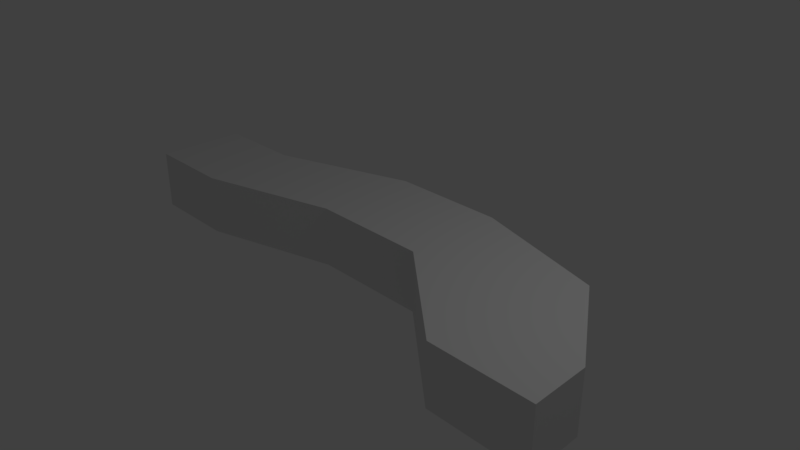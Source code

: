 # Source: Claw.blend  (saved by Blender 2.79.0; exported with 4.5.12 LTS)
import bpy
from mathutils import Matrix  # noqa: F401  (used for matrix-valued properties, if any)

bpy.ops.wm.read_factory_settings(use_empty=True)
scene = bpy.context.scene
scene.name = 'Scene'

# ---- collections
col_collection_1 = bpy.data.collections.new('Collection 1'); scene.collection.children.link(col_collection_1)

# ---- world
world_world = bpy.data.worlds.new('World'); scene.world = world_world
world_world.color = (0.05088, 0.05088, 0.05088)
world_world.use_sun_shadow = False
world_world.sun_shadow_jitter_overblur = 0.0
world_world.cycles.sampling_method = 'MANUAL'

# ---- cameras
cam_camera = bpy.data.cameras.new('Camera')
cam_camera.clip_end = 100.0
cam_camera.lens = 35.0
cam_camera.sensor_width = 32.0
cam_camera.sensor_height = 18.0
cam_camera.ortho_scale = 7.314
cam_camera.dof.focus_distance = 0.0
cam_camera.dof.aperture_fstop = 128.0

# ---- lights
light_lamp = bpy.data.lights.new('Lamp', 'POINT')
light_lamp.transmission_factor = 0.0
light_lamp.cutoff_distance = 30.0
light_lamp.energy = 100.0
light_lamp.shadow_buffer_clip_start = 1.001
light_lamp.shadow_soft_size = 0.1
light_lamp.shadow_maximum_resolution = 0.006
light_lamp.use_absolute_resolution = True

# ---- meshes
me_plane = bpy.data.meshes.new('Plane')
me_plane.from_pydata([(-0.9895, -0.7069, -0.6624), (1.01, -0.7069, -0.6624), (-0.9895, 1.293, -0.6624), (1.01, 1.293, -0.6624), (4.1, 2.327, -0.6624), (4.002, 0.1497, -0.6624), (6.586, 0.1497, -0.6624), (6.637, 2.327, -0.6624), (9.607, 1.517, -0.6624), (8.865, -1.761, -0.6624), (11.0, -0.525, -0.6624), (11.05, -1.761, -0.6624), (-0.9895, -0.7069, 0.6624), (1.01, -0.7069, 0.6624), (-0.9895, 1.293, 0.6624), (1.01, 1.293, 0.6624), (4.1, 2.327, 0.6624), (4.002, 0.1497, 0.6624), (6.586, 0.1497, 0.6624), (6.637, 2.327, 0.6624), (9.607, 1.517, 0.6624), (8.865, -1.761, 0.6624), (11.0, -0.525, 0.6624), (11.05, -1.761, 0.6624)], [], [(17, 18, 21, 23, 22, 20, 19, 16, 15, 14, 12, 13), (3, 2, 14, 15), (5, 1, 0, 2, 3, 4, 7, 8, 10, 11, 9, 6), (10, 8, 20, 22), (2, 0, 12, 14), (7, 4, 16, 19), (4, 3, 15, 16), (9, 11, 23, 21), (0, 1, 13, 12), (8, 7, 19, 20), (1, 5, 17, 13), (11, 10, 22, 23), (6, 9, 21, 18), (5, 6, 18, 17)])
me_plane.use_remesh_preserve_volume = False
me_plane.use_remesh_preserve_attributes = False
me_plane.use_mirror_vertex_groups = False
me_plane.update()

# ---- objects
ob_plane = bpy.data.objects.new('Plane', me_plane)
ob_lamp = bpy.data.objects.new('Lamp', light_lamp)
ob_camera = bpy.data.objects.new('Camera', cam_camera)

# ---- transforms, parenting, visibility, modifiers, constraints
ob_plane.location = (-3.27, -0.19, 0.0)
ob_plane.scale = (0.634, 0.634, 0.634)
ob_plane.lineart.crease_threshold = 0.0
ob_lamp.location = (4.076, 1.005, 5.904)
ob_lamp.rotation_euler = (0.6503, 0.05522, 1.866)
ob_lamp.lock_rotations_4d = False
ob_lamp.empty_display_type = 'ARROWS'
ob_lamp.color = (0.0, 0.0, 0.0, 0.0)
ob_lamp.lineart.crease_threshold = 0.0
ob_camera.location = (7.481, -6.508, 5.344)
ob_camera.rotation_euler = (1.109, 0.0, 0.8149)
ob_camera.lock_rotations_4d = False
ob_camera.empty_display_type = 'ARROWS'
ob_camera.color = (0.0, 0.0, 0.0, 0.0)
ob_camera.display_type = 'WIRE'
ob_camera.lineart.crease_threshold = 0.0

# ---- collection membership
col_collection_1.objects.link(ob_plane)
col_collection_1.objects.link(ob_lamp)
col_collection_1.objects.link(ob_camera)

# ---- scene / render settings (as saved in the file)
scene.camera = ob_camera
scene.frame_start = 1; scene.frame_end = 250; scene.frame_set(1)
scene.render.engine = 'BLENDER_EEVEE_NEXT'
scene.render.resolution_percentage = 50
scene.render.dither_intensity = 0.0
scene.cycles.use_denoising = False
scene.cycles.samples = 128
scene.cycles.sampling_pattern = 'TABULATED_SOBOL'
scene.cycles.use_adaptive_sampling = False
scene.cycles.use_light_tree = False
scene.cycles.blur_glossy = 0.0
scene.cycles.sample_clamp_indirect = 0.0
scene.view_settings.view_transform = 'Standard'
bpy.context.view_layer.update()

